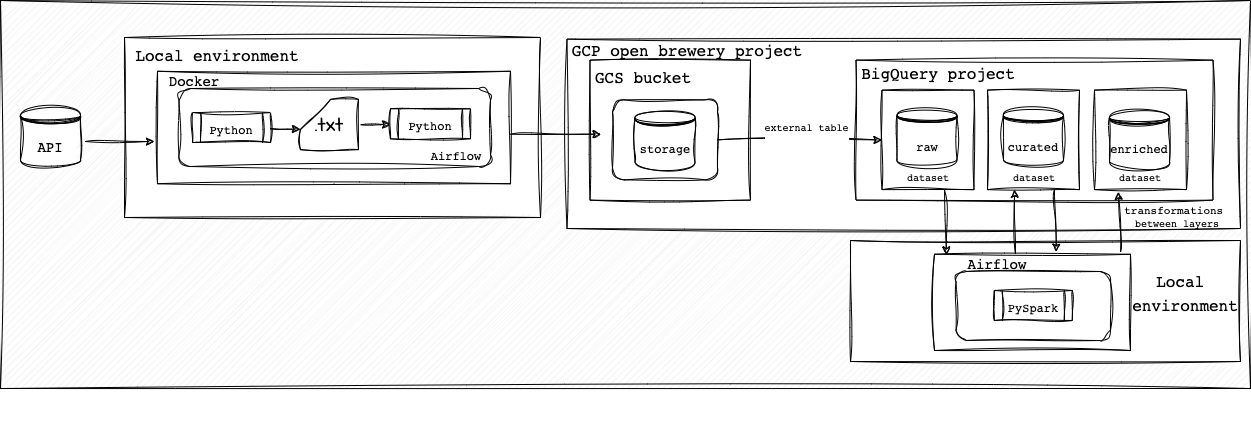

The diagram above was exported from draw.io. Its source (the exported page's mxGraphModel, read from the mxfile embedded in the PNG):
<mxGraphModel dx="858" dy="470" grid="1" gridSize="10" guides="1" tooltips="1" connect="1" arrows="1" fold="1" page="1" pageScale="1" pageWidth="850" pageHeight="1100" math="0" shadow="0">
  <root>
    <mxCell id="0" />
    <mxCell id="1" parent="0" />
    <mxCell id="J8uI0bD98vfteL4MDR-C-1" value="" style="verticalLabelPosition=bottom;verticalAlign=top;html=1;shape=mxgraph.basic.patternFillRect;fillStyle=diag;step=5;fillStrokeWidth=0.2;fillStrokeColor=#dddddd;sketch=1;hachureGap=4;jiggle=2;curveFitting=1;fontFamily=Architects Daughter;fontSource=https%3A%2F%2Ffonts.googleapis.com%2Fcss%3Ffamily%3DArchitects%2BDaughter;fontSize=20;" vertex="1" parent="1">
      <mxGeometry x="40" y="22" width="1250" height="388" as="geometry" />
    </mxCell>
    <mxCell id="J8uI0bD98vfteL4MDR-C-71" value="" style="rounded=0;whiteSpace=wrap;html=1;sketch=1;hachureGap=4;jiggle=2;curveFitting=1;fontFamily=Architects Daughter;fontSource=https%3A%2F%2Ffonts.googleapis.com%2Fcss%3Ffamily%3DArchitects%2BDaughter;fontSize=20;" vertex="1" parent="1">
      <mxGeometry x="890" y="262" width="390" height="121" as="geometry" />
    </mxCell>
    <mxCell id="J8uI0bD98vfteL4MDR-C-72" value="&lt;pre&gt;&lt;font style=&quot;&quot;&gt;&lt;span style=&quot;font-size: 16px;&quot;&gt;Local &lt;br&gt;&lt;/span&gt;&lt;/font&gt;&lt;font style=&quot;font-size: 16px;&quot;&gt;environment&lt;/font&gt;&lt;/pre&gt;" style="text;html=1;strokeColor=none;fillColor=none;align=center;verticalAlign=middle;whiteSpace=wrap;rounded=0;fontSize=20;fontFamily=Architects Daughter;" vertex="1" parent="1">
      <mxGeometry x="1195" y="299" width="60" height="30" as="geometry" />
    </mxCell>
    <mxCell id="J8uI0bD98vfteL4MDR-C-30" value="" style="rounded=0;whiteSpace=wrap;html=1;sketch=1;hachureGap=4;jiggle=2;curveFitting=1;fontFamily=Architects Daughter;fontSource=https%3A%2F%2Ffonts.googleapis.com%2Fcss%3Ffamily%3DArchitects%2BDaughter;fontSize=20;" vertex="1" parent="1">
      <mxGeometry x="606.5" y="60.63" width="673.5" height="189.37" as="geometry" />
    </mxCell>
    <mxCell id="J8uI0bD98vfteL4MDR-C-2" value="" style="rounded=0;whiteSpace=wrap;html=1;sketch=1;hachureGap=4;jiggle=2;curveFitting=1;fontFamily=Architects Daughter;fontSource=https%3A%2F%2Ffonts.googleapis.com%2Fcss%3Ffamily%3DArchitects%2BDaughter;fontSize=20;" vertex="1" parent="1">
      <mxGeometry x="164" y="59" width="416" height="180" as="geometry" />
    </mxCell>
    <mxCell id="J8uI0bD98vfteL4MDR-C-4" value="" style="rounded=0;whiteSpace=wrap;html=1;sketch=1;hachureGap=4;jiggle=2;curveFitting=1;fontFamily=Architects Daughter;fontSource=https%3A%2F%2Ffonts.googleapis.com%2Fcss%3Ffamily%3DArchitects%2BDaughter;fontSize=20;" vertex="1" parent="1">
      <mxGeometry x="895.5" y="81.63" width="357" height="140" as="geometry" />
    </mxCell>
    <mxCell id="J8uI0bD98vfteL4MDR-C-5" value="" style="rounded=0;whiteSpace=wrap;html=1;sketch=1;curveFitting=1;jiggle=2;" vertex="1" parent="1">
      <mxGeometry x="1134" y="111.63" width="92" height="99.5" as="geometry" />
    </mxCell>
    <mxCell id="J8uI0bD98vfteL4MDR-C-6" value="" style="rounded=0;whiteSpace=wrap;html=1;sketch=1;curveFitting=1;jiggle=2;" vertex="1" parent="1">
      <mxGeometry x="1027" y="111.63" width="92" height="99.5" as="geometry" />
    </mxCell>
    <mxCell id="J8uI0bD98vfteL4MDR-C-7" value="" style="rounded=0;whiteSpace=wrap;html=1;sketch=1;curveFitting=1;jiggle=2;" vertex="1" parent="1">
      <mxGeometry x="921.5" y="111.63" width="92" height="99.5" as="geometry" />
    </mxCell>
    <mxCell id="J8uI0bD98vfteL4MDR-C-8" value="&lt;pre&gt;raw&lt;/pre&gt;" style="shape=datastore;whiteSpace=wrap;html=1;sketch=1;curveFitting=1;jiggle=2;" vertex="1" parent="1">
      <mxGeometry x="936.5" y="129.13" width="60" height="60" as="geometry" />
    </mxCell>
    <mxCell id="J8uI0bD98vfteL4MDR-C-9" value="&lt;pre&gt;curated&lt;/pre&gt;" style="shape=datastore;whiteSpace=wrap;html=1;sketch=1;curveFitting=1;jiggle=2;" vertex="1" parent="1">
      <mxGeometry x="1043" y="129.13" width="60" height="60" as="geometry" />
    </mxCell>
    <mxCell id="J8uI0bD98vfteL4MDR-C-10" value="&lt;pre&gt;enriched&lt;/pre&gt;" style="shape=datastore;whiteSpace=wrap;html=1;sketch=1;curveFitting=1;jiggle=2;" vertex="1" parent="1">
      <mxGeometry x="1149" y="131.13" width="60" height="60" as="geometry" />
    </mxCell>
    <mxCell id="J8uI0bD98vfteL4MDR-C-11" value="&lt;pre&gt;&lt;font style=&quot;font-size: 16px;&quot;&gt;BigQuery project&lt;/font&gt;&lt;/pre&gt;" style="text;html=1;strokeColor=none;fillColor=none;align=center;verticalAlign=middle;whiteSpace=wrap;rounded=0;fontSize=20;fontFamily=Architects Daughter;" vertex="1" parent="1">
      <mxGeometry x="947.5" y="79.13" width="60" height="30" as="geometry" />
    </mxCell>
    <mxCell id="J8uI0bD98vfteL4MDR-C-12" value="&lt;pre&gt;&lt;font style=&quot;font-size: 14px;&quot;&gt;API&lt;/font&gt;&lt;/pre&gt;" style="shape=datastore;whiteSpace=wrap;html=1;sketch=1;curveFitting=1;jiggle=2;" vertex="1" parent="1">
      <mxGeometry x="60" y="129.25" width="60" height="60" as="geometry" />
    </mxCell>
    <mxCell id="J8uI0bD98vfteL4MDR-C-13" value="" style="edgeStyle=orthogonalEdgeStyle;rounded=0;sketch=1;hachureGap=4;jiggle=2;curveFitting=1;orthogonalLoop=1;jettySize=auto;html=1;fontFamily=Architects Daughter;fontSource=https%3A%2F%2Ffonts.googleapis.com%2Fcss%3Ffamily%3DArchitects%2BDaughter;fontSize=16;" edge="1" parent="1" source="J8uI0bD98vfteL4MDR-C-14" target="J8uI0bD98vfteL4MDR-C-22">
      <mxGeometry relative="1" as="geometry">
        <Array as="points">
          <mxPoint x="430" y="144" />
          <mxPoint x="430" y="144" />
        </Array>
      </mxGeometry>
    </mxCell>
    <mxCell id="J8uI0bD98vfteL4MDR-C-14" value="" style="rounded=0;whiteSpace=wrap;html=1;sketch=1;hachureGap=4;jiggle=2;curveFitting=1;fontFamily=Architects Daughter;fontSource=https%3A%2F%2Ffonts.googleapis.com%2Fcss%3Ffamily%3DArchitects%2BDaughter;fontSize=20;" vertex="1" parent="1">
      <mxGeometry x="197" y="92.75" width="353" height="112.5" as="geometry" />
    </mxCell>
    <mxCell id="J8uI0bD98vfteL4MDR-C-15" value="" style="rounded=1;whiteSpace=wrap;html=1;sketch=1;hachureGap=4;jiggle=2;curveFitting=1;fontFamily=Architects Daughter;fontSource=https%3A%2F%2Ffonts.googleapis.com%2Fcss%3Ffamily%3DArchitects%2BDaughter;fontSize=20;" vertex="1" parent="1">
      <mxGeometry x="218.5" y="110" width="311.5" height="78" as="geometry" />
    </mxCell>
    <mxCell id="J8uI0bD98vfteL4MDR-C-16" value="&lt;pre&gt;&lt;font style=&quot;font-size: 12px;&quot;&gt;Python&lt;/font&gt;&lt;/pre&gt;" style="shape=process;whiteSpace=wrap;html=1;backgroundOutline=1;sketch=1;hachureGap=4;jiggle=2;curveFitting=1;fontFamily=Architects Daughter;fontSource=https%3A%2F%2Ffonts.googleapis.com%2Fcss%3Ffamily%3DArchitects%2BDaughter;fontSize=20;" vertex="1" parent="1">
      <mxGeometry x="232" y="134" width="78" height="30" as="geometry" />
    </mxCell>
    <mxCell id="J8uI0bD98vfteL4MDR-C-17" value="&lt;pre&gt;&lt;font style=&quot;font-size: 14px;&quot;&gt;Docker&lt;/font&gt;&lt;/pre&gt;" style="text;html=1;strokeColor=none;fillColor=none;align=center;verticalAlign=middle;whiteSpace=wrap;rounded=0;fontSize=20;fontFamily=Architects Daughter;" vertex="1" parent="1">
      <mxGeometry x="203.5" y="86" width="60" height="30" as="geometry" />
    </mxCell>
    <mxCell id="J8uI0bD98vfteL4MDR-C-18" style="edgeStyle=orthogonalEdgeStyle;rounded=0;sketch=1;hachureGap=4;jiggle=2;curveFitting=1;orthogonalLoop=1;jettySize=auto;html=1;fontFamily=Architects Daughter;fontSource=https%3A%2F%2Ffonts.googleapis.com%2Fcss%3Ffamily%3DArchitects%2BDaughter;fontSize=16;" edge="1" parent="1">
      <mxGeometry relative="1" as="geometry">
        <mxPoint x="125" y="163" as="sourcePoint" />
        <mxPoint x="194" y="163" as="targetPoint" />
      </mxGeometry>
    </mxCell>
    <mxCell id="J8uI0bD98vfteL4MDR-C-20" value="&lt;pre&gt;&lt;font style=&quot;font-size: 12px;&quot;&gt;Python&lt;/font&gt;&lt;/pre&gt;" style="shape=process;whiteSpace=wrap;html=1;backgroundOutline=1;sketch=1;hachureGap=4;jiggle=2;curveFitting=1;fontFamily=Architects Daughter;fontSource=https%3A%2F%2Ffonts.googleapis.com%2Fcss%3Ffamily%3DArchitects%2BDaughter;fontSize=20;" vertex="1" parent="1">
      <mxGeometry x="430" y="130.25" width="80" height="30" as="geometry" />
    </mxCell>
    <mxCell id="J8uI0bD98vfteL4MDR-C-47" style="edgeStyle=orthogonalEdgeStyle;rounded=0;sketch=1;hachureGap=4;jiggle=2;curveFitting=1;orthogonalLoop=1;jettySize=auto;html=1;exitX=1;exitY=0.5;exitDx=0;exitDy=0;exitPerimeter=0;entryX=0;entryY=0.5;entryDx=0;entryDy=0;fontFamily=Architects Daughter;fontSource=https%3A%2F%2Ffonts.googleapis.com%2Fcss%3Ffamily%3DArchitects%2BDaughter;fontSize=16;" edge="1" parent="1" source="J8uI0bD98vfteL4MDR-C-22" target="J8uI0bD98vfteL4MDR-C-20">
      <mxGeometry relative="1" as="geometry" />
    </mxCell>
    <mxCell id="J8uI0bD98vfteL4MDR-C-22" value=".txt" style="shape=card;whiteSpace=wrap;html=1;sketch=1;hachureGap=4;jiggle=2;curveFitting=1;fontFamily=Architects Daughter;fontSource=https%3A%2F%2Ffonts.googleapis.com%2Fcss%3Ffamily%3DArchitects%2BDaughter;fontSize=20;" vertex="1" parent="1">
      <mxGeometry x="340" y="120.88" width="58" height="50.25" as="geometry" />
    </mxCell>
    <mxCell id="J8uI0bD98vfteL4MDR-C-24" value="&lt;pre&gt;&lt;font style=&quot;font-size: 16px;&quot;&gt;Local environment&lt;/font&gt;&lt;/pre&gt;" style="text;html=1;strokeColor=none;fillColor=none;align=center;verticalAlign=middle;whiteSpace=wrap;rounded=0;fontSize=20;fontFamily=Architects Daughter;" vertex="1" parent="1">
      <mxGeometry x="227" y="61" width="60" height="30" as="geometry" />
    </mxCell>
    <mxCell id="J8uI0bD98vfteL4MDR-C-26" value="&lt;pre&gt;&lt;font style=&quot;font-size: 12px;&quot;&gt;Airflow&lt;/font&gt;&lt;/pre&gt;" style="text;html=1;strokeColor=none;fillColor=none;align=center;verticalAlign=middle;whiteSpace=wrap;rounded=0;fontSize=20;fontFamily=Architects Daughter;" vertex="1" parent="1">
      <mxGeometry x="466" y="160.25" width="60" height="30" as="geometry" />
    </mxCell>
    <mxCell id="J8uI0bD98vfteL4MDR-C-28" value="" style="rounded=0;whiteSpace=wrap;html=1;sketch=1;hachureGap=4;jiggle=2;curveFitting=1;fontFamily=Architects Daughter;fontSource=https%3A%2F%2Ffonts.googleapis.com%2Fcss%3Ffamily%3DArchitects%2BDaughter;fontSize=20;" vertex="1" parent="1">
      <mxGeometry x="629.5" y="81.63" width="160.5" height="140" as="geometry" />
    </mxCell>
    <mxCell id="J8uI0bD98vfteL4MDR-C-29" value="&lt;pre&gt;&lt;font style=&quot;font-size: 16px;&quot;&gt;GCS bucket&lt;/font&gt;&lt;/pre&gt;" style="text;html=1;strokeColor=none;fillColor=none;align=center;verticalAlign=middle;whiteSpace=wrap;rounded=0;fontSize=20;fontFamily=Architects Daughter;" vertex="1" parent="1">
      <mxGeometry x="652.5" y="82.88" width="60" height="30" as="geometry" />
    </mxCell>
    <mxCell id="J8uI0bD98vfteL4MDR-C-32" value="" style="rounded=1;whiteSpace=wrap;html=1;sketch=1;hachureGap=4;jiggle=2;curveFitting=1;fontFamily=Architects Daughter;fontSource=https%3A%2F%2Ffonts.googleapis.com%2Fcss%3Ffamily%3DArchitects%2BDaughter;fontSize=20;" vertex="1" parent="1">
      <mxGeometry x="652" y="121.38" width="105" height="80" as="geometry" />
    </mxCell>
    <mxCell id="J8uI0bD98vfteL4MDR-C-31" value="&lt;pre&gt;storage&lt;/pre&gt;" style="shape=datastore;whiteSpace=wrap;html=1;sketch=1;curveFitting=1;jiggle=2;" vertex="1" parent="1">
      <mxGeometry x="674.5" y="131.38" width="60" height="60" as="geometry" />
    </mxCell>
    <mxCell id="J8uI0bD98vfteL4MDR-C-33" value="&lt;pre&gt;&lt;font style=&quot;font-size: 16px;&quot;&gt;GCP open_brewery project&lt;/font&gt;&lt;/pre&gt;" style="text;html=1;strokeColor=none;fillColor=none;align=center;verticalAlign=middle;whiteSpace=wrap;rounded=0;fontSize=20;fontFamily=Architects Daughter;" vertex="1" parent="1">
      <mxGeometry x="696.5" y="56.38" width="60" height="30" as="geometry" />
    </mxCell>
    <mxCell id="J8uI0bD98vfteL4MDR-C-34" value="" style="endArrow=classic;html=1;rounded=0;sketch=1;hachureGap=4;jiggle=2;curveFitting=1;fontFamily=Architects Daughter;fontSource=https%3A%2F%2Ffonts.googleapis.com%2Fcss%3Ffamily%3DArchitects%2BDaughter;fontSize=16;exitX=1;exitY=0.5;exitDx=0;exitDy=0;entryX=0;entryY=0.5;entryDx=0;entryDy=0;" edge="1" parent="1" source="J8uI0bD98vfteL4MDR-C-32" target="J8uI0bD98vfteL4MDR-C-7">
      <mxGeometry width="50" height="50" relative="1" as="geometry">
        <mxPoint x="818.9000000000001" y="158.66999999999996" as="sourcePoint" />
        <mxPoint x="892" y="160" as="targetPoint" />
      </mxGeometry>
    </mxCell>
    <mxCell id="J8uI0bD98vfteL4MDR-C-44" value="&lt;pre&gt;&lt;font style=&quot;font-size: 10px;&quot;&gt;external table&lt;/font&gt;&lt;/pre&gt;" style="edgeLabel;html=1;align=center;verticalAlign=middle;resizable=0;points=[];fontSize=20;fontFamily=Architects Daughter;" vertex="1" connectable="0" parent="J8uI0bD98vfteL4MDR-C-34">
      <mxGeometry x="-0.3254" y="3" relative="1" as="geometry">
        <mxPoint x="33" y="-13" as="offset" />
      </mxGeometry>
    </mxCell>
    <mxCell id="J8uI0bD98vfteL4MDR-C-25" value="" style="endArrow=classic;html=1;rounded=0;sketch=1;hachureGap=4;jiggle=2;curveFitting=1;fontFamily=Architects Daughter;fontSource=https%3A%2F%2Ffonts.googleapis.com%2Fcss%3Ffamily%3DArchitects%2BDaughter;fontSize=16;exitX=0.593;exitY=0.472;exitDx=0;exitDy=0;exitPerimeter=0;" edge="1" parent="1">
      <mxGeometry width="50" height="50" relative="1" as="geometry">
        <mxPoint x="550" y="155.74999999999994" as="sourcePoint" />
        <mxPoint x="640.5" y="155.63" as="targetPoint" />
      </mxGeometry>
    </mxCell>
    <mxCell id="J8uI0bD98vfteL4MDR-C-46" value="" style="endArrow=classic;html=1;rounded=0;sketch=1;hachureGap=4;jiggle=2;curveFitting=1;fontFamily=Architects Daughter;fontSource=https%3A%2F%2Ffonts.googleapis.com%2Fcss%3Ffamily%3DArchitects%2BDaughter;fontSize=16;entryX=0;entryY=0;entryDx=0;entryDy=30;entryPerimeter=0;" edge="1" parent="1" target="J8uI0bD98vfteL4MDR-C-22">
      <mxGeometry width="50" height="50" relative="1" as="geometry">
        <mxPoint x="310" y="150" as="sourcePoint" />
        <mxPoint x="360" y="100" as="targetPoint" />
      </mxGeometry>
    </mxCell>
    <mxCell id="J8uI0bD98vfteL4MDR-C-50" value="" style="rounded=0;whiteSpace=wrap;html=1;sketch=1;hachureGap=4;jiggle=2;curveFitting=1;fontFamily=Architects Daughter;fontSource=https%3A%2F%2Ffonts.googleapis.com%2Fcss%3Ffamily%3DArchitects%2BDaughter;fontSize=20;" vertex="1" parent="1">
      <mxGeometry x="974" y="275.75" width="196" height="96.25" as="geometry" />
    </mxCell>
    <mxCell id="J8uI0bD98vfteL4MDR-C-51" value="" style="rounded=1;whiteSpace=wrap;html=1;sketch=1;hachureGap=4;jiggle=2;curveFitting=1;fontFamily=Architects Daughter;fontSource=https%3A%2F%2Ffonts.googleapis.com%2Fcss%3Ffamily%3DArchitects%2BDaughter;fontSize=20;" vertex="1" parent="1">
      <mxGeometry x="995.5" y="293" width="154.5" height="69" as="geometry" />
    </mxCell>
    <mxCell id="J8uI0bD98vfteL4MDR-C-52" value="&lt;pre&gt;&lt;font style=&quot;font-size: 12px;&quot;&gt;PySpark&lt;/font&gt;&lt;/pre&gt;" style="shape=process;whiteSpace=wrap;html=1;backgroundOutline=1;sketch=1;hachureGap=4;jiggle=2;curveFitting=1;fontFamily=Architects Daughter;fontSource=https%3A%2F%2Ffonts.googleapis.com%2Fcss%3Ffamily%3DArchitects%2BDaughter;fontSize=20;" vertex="1" parent="1">
      <mxGeometry x="1033.75" y="312" width="78" height="30" as="geometry" />
    </mxCell>
    <mxCell id="J8uI0bD98vfteL4MDR-C-53" value="&lt;pre&gt;&lt;font style=&quot;font-size: 14px;&quot;&gt;Airflow&lt;/font&gt;&lt;/pre&gt;" style="text;html=1;strokeColor=none;fillColor=none;align=center;verticalAlign=middle;whiteSpace=wrap;rounded=0;fontSize=20;fontFamily=Architects Daughter;" vertex="1" parent="1">
      <mxGeometry x="1006.5" y="269" width="60" height="30" as="geometry" />
    </mxCell>
    <mxCell id="J8uI0bD98vfteL4MDR-C-57" value="&lt;pre&gt;&lt;br&gt;&lt;/pre&gt;" style="text;html=1;strokeColor=none;fillColor=none;align=center;verticalAlign=middle;whiteSpace=wrap;rounded=0;fontSize=20;fontFamily=Architects Daughter;" vertex="1" parent="1">
      <mxGeometry x="1137" y="409" width="60" height="30" as="geometry" />
    </mxCell>
    <mxCell id="J8uI0bD98vfteL4MDR-C-61" value="" style="endArrow=classic;html=1;rounded=0;sketch=1;hachureGap=4;jiggle=2;curveFitting=1;fontFamily=Architects Daughter;fontSource=https%3A%2F%2Ffonts.googleapis.com%2Fcss%3Ffamily%3DArchitects%2BDaughter;fontSize=16;exitX=0.679;exitY=1.004;exitDx=0;exitDy=0;entryX=0.061;entryY=0.008;entryDx=0;entryDy=0;entryPerimeter=0;exitPerimeter=0;" edge="1" parent="1" source="J8uI0bD98vfteL4MDR-C-7" target="J8uI0bD98vfteL4MDR-C-50">
      <mxGeometry width="50" height="50" relative="1" as="geometry">
        <mxPoint x="987" y="214.01549999999997" as="sourcePoint" />
        <mxPoint x="989.056" y="276.52" as="targetPoint" />
      </mxGeometry>
    </mxCell>
    <mxCell id="J8uI0bD98vfteL4MDR-C-63" value="" style="endArrow=classic;html=1;rounded=0;sketch=1;hachureGap=4;jiggle=2;curveFitting=1;fontFamily=Architects Daughter;fontSource=https%3A%2F%2Ffonts.googleapis.com%2Fcss%3Ffamily%3DArchitects%2BDaughter;fontSize=16;exitX=0.413;exitY=-0.003;exitDx=0;exitDy=0;entryX=0.375;entryY=0.033;entryDx=0;entryDy=0;entryPerimeter=0;exitPerimeter=0;" edge="1" parent="1" source="J8uI0bD98vfteL4MDR-C-50">
      <mxGeometry width="50" height="50" relative="1" as="geometry">
        <mxPoint x="1056" y="296" as="sourcePoint" />
        <mxPoint x="1054" y="211" as="targetPoint" />
      </mxGeometry>
    </mxCell>
    <mxCell id="J8uI0bD98vfteL4MDR-C-64" value="" style="endArrow=classic;html=1;rounded=0;sketch=1;hachureGap=4;jiggle=2;curveFitting=1;fontFamily=Architects Daughter;fontSource=https%3A%2F%2Ffonts.googleapis.com%2Fcss%3Ffamily%3DArchitects%2BDaughter;fontSize=16;exitX=0.5;exitY=1;exitDx=0;exitDy=0;entryX=0.622;entryY=-0.023;entryDx=0;entryDy=0;entryPerimeter=0;" edge="1" parent="1" target="J8uI0bD98vfteL4MDR-C-50">
      <mxGeometry width="50" height="50" relative="1" as="geometry">
        <mxPoint x="1094" y="211" as="sourcePoint" />
        <mxPoint x="1096" y="296" as="targetPoint" />
      </mxGeometry>
    </mxCell>
    <mxCell id="J8uI0bD98vfteL4MDR-C-65" value="" style="endArrow=classic;html=1;rounded=0;sketch=1;hachureGap=4;jiggle=2;curveFitting=1;fontFamily=Architects Daughter;fontSource=https%3A%2F%2Ffonts.googleapis.com%2Fcss%3Ffamily%3DArchitects%2BDaughter;fontSize=16;exitX=0.949;exitY=-0.023;exitDx=0;exitDy=0;entryX=0.375;entryY=0.033;entryDx=0;entryDy=0;entryPerimeter=0;exitPerimeter=0;" edge="1" parent="1" source="J8uI0bD98vfteL4MDR-C-50">
      <mxGeometry width="50" height="50" relative="1" as="geometry">
        <mxPoint x="1160" y="298" as="sourcePoint" />
        <mxPoint x="1158" y="213" as="targetPoint" />
      </mxGeometry>
    </mxCell>
    <mxCell id="J8uI0bD98vfteL4MDR-C-66" value="&lt;pre style=&quot;font-size: 10px;&quot;&gt;&lt;font style=&quot;&quot;&gt;&lt;span style=&quot;font-size: 11px;&quot;&gt;transformations &lt;br&gt;&lt;/span&gt;&lt;/font&gt;between layers&lt;/pre&gt;" style="text;html=1;strokeColor=none;fillColor=none;align=center;verticalAlign=middle;whiteSpace=wrap;rounded=0;fontSize=20;fontFamily=Architects Daughter;" vertex="1" parent="1">
      <mxGeometry x="1187.25" y="223" width="60" height="30" as="geometry" />
    </mxCell>
    <mxCell id="J8uI0bD98vfteL4MDR-C-68" value="&lt;pre&gt;&lt;font style=&quot;font-size: 10px;&quot;&gt;dataset&lt;/font&gt;&lt;/pre&gt;" style="text;html=1;strokeColor=none;fillColor=none;align=center;verticalAlign=middle;whiteSpace=wrap;rounded=0;fontSize=20;fontFamily=Architects Daughter;" vertex="1" parent="1">
      <mxGeometry x="1044" y="181.13" width="60" height="30" as="geometry" />
    </mxCell>
    <mxCell id="J8uI0bD98vfteL4MDR-C-69" value="&lt;pre&gt;&lt;font style=&quot;font-size: 10px;&quot;&gt;dataset&lt;/font&gt;&lt;/pre&gt;" style="text;html=1;strokeColor=none;fillColor=none;align=center;verticalAlign=middle;whiteSpace=wrap;rounded=0;fontSize=20;fontFamily=Architects Daughter;" vertex="1" parent="1">
      <mxGeometry x="937.5" y="181.13" width="60" height="30" as="geometry" />
    </mxCell>
    <mxCell id="J8uI0bD98vfteL4MDR-C-70" value="&lt;pre&gt;&lt;font style=&quot;font-size: 10px;&quot;&gt;dataset&lt;/font&gt;&lt;/pre&gt;" style="text;html=1;strokeColor=none;fillColor=none;align=center;verticalAlign=middle;whiteSpace=wrap;rounded=0;fontSize=20;fontFamily=Architects Daughter;" vertex="1" parent="1">
      <mxGeometry x="1150" y="181.13" width="60" height="30" as="geometry" />
    </mxCell>
  </root>
</mxGraphModel>